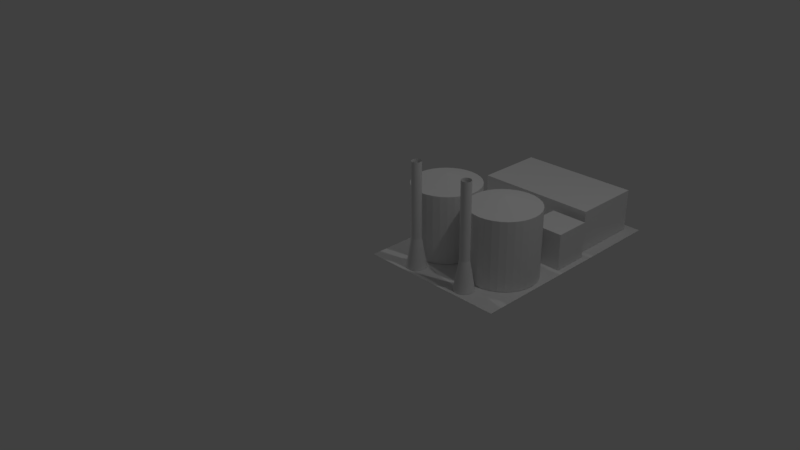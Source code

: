# Source: gas.blend  (saved by Blender 2.77.0; exported with 4.5.12 LTS)
import bpy
from mathutils import Matrix  # noqa: F401  (used for matrix-valued properties, if any)

bpy.ops.wm.read_factory_settings(use_empty=True)
scene = bpy.context.scene
scene.name = 'Scene'

# ---- collections
col_collection_1 = bpy.data.collections.new('Collection 1'); scene.collection.children.link(col_collection_1)

# ---- world
world_world = bpy.data.worlds.new('World'); scene.world = world_world
world_world.color = (0.05088, 0.05088, 0.05088)
world_world.use_sun_shadow = False
world_world.sun_shadow_jitter_overblur = 0.0
world_world.cycles.sampling_method = 'MANUAL'

# ---- cameras
cam_camera = bpy.data.cameras.new('Camera')
cam_camera.clip_end = 100.0
cam_camera.lens = 35.0
cam_camera.sensor_width = 32.0
cam_camera.sensor_height = 18.0
cam_camera.ortho_scale = 7.314
cam_camera.dof.focus_distance = 0.0
cam_camera.dof.aperture_fstop = 128.0

# ---- lights
light_lamp_001 = bpy.data.lights.new('Lamp.001', 'POINT')
light_lamp_001.transmission_factor = 0.0
light_lamp_001.cutoff_distance = 30.0
light_lamp_001.energy = 100.0
light_lamp_001.shadow_buffer_clip_start = 1.001
light_lamp_001.shadow_soft_size = 0.1
light_lamp_001.shadow_maximum_resolution = 0.006
light_lamp_001.use_absolute_resolution = True
light_lamp = bpy.data.lights.new('Lamp', 'POINT')
light_lamp.transmission_factor = 0.0
light_lamp.cutoff_distance = 30.0
light_lamp.energy = 100.0
light_lamp.shadow_buffer_clip_start = 1.001
light_lamp.shadow_soft_size = 0.1
light_lamp.shadow_maximum_resolution = 0.006
light_lamp.use_absolute_resolution = True

# ---- meshes
me_cylinder_005 = bpy.data.meshes.new('Cylinder.005')
me_cylinder_005.from_pydata([(-0.3827, 0.9239, -20.52), (0.0, 1.0, -5.023), (-0.5556, 0.8315, -20.52), (0.1951, 0.9808, -5.023), (-0.7071, 0.7071, -20.52), (0.3827, 0.9239, -5.023), (-0.8315, 0.5556, -20.52), (0.5556, 0.8315, -5.023), (-0.9239, 0.3827, -20.52), (0.7071, 0.7071, -5.023), (-0.9808, 0.1951, -20.52), (0.8315, 0.5556, -5.023), (-1.0, 9.656e-07, -20.52), (0.9239, 0.3827, -5.023), (-0.9808, -0.1951, -20.52), (0.9808, 0.1951, -5.023), (-0.9239, -0.3827, -20.52), (1.0, 7.55e-08, -5.023), (-0.8315, -0.5556, -20.52), (0.9808, -0.1951, -5.023), (-0.7071, -0.7071, -20.52), (0.9239, -0.3827, -5.023), (-0.5556, -0.8315, -20.52), (0.8315, -0.5556, -5.023), (-0.3827, -0.9239, -20.52), (0.7071, -0.7071, -5.023), (-0.1951, -0.9808, -20.52), (0.5556, -0.8315, -5.023), (-3.258e-07, -1.0, -20.52), (0.3827, -0.9239, -5.023), (0.1951, -0.9808, -20.52), (0.1951, -0.9808, -5.023), (0.3827, -0.9239, -20.52), (-3.258e-07, -1.0, -5.023), (0.5556, -0.8315, -20.52), (-0.1951, -0.9808, -5.023), (0.7071, -0.7071, -20.52), (-0.3827, -0.9239, -5.023), (0.8315, -0.5556, -20.52), (-0.5556, -0.8315, -5.023), (0.9239, -0.3827, -20.52), (-0.7071, -0.7071, -5.023), (0.9808, -0.1951, -20.52), (-0.8315, -0.5556, -5.023), (1.0, 7.55e-08, -20.52), (-0.9239, -0.3827, -5.023), (0.9808, 0.1951, -20.52), (-0.9808, -0.1951, -5.023), (0.9239, 0.3827, -20.52), (-1.0, 9.656e-07, -5.023), (-0.9808, 0.1951, -13.03), (-0.9808, 0.1951, -5.023), (0.8315, 0.5556, -20.52), (-0.9239, 0.3827, -5.023), (0.7071, 0.7071, -20.52), (-0.8315, 0.5556, -5.023), (0.5556, 0.8315, -20.52), (-0.7071, 0.7071, -5.023), (0.3827, 0.9239, -20.52), (-0.5556, 0.8315, -5.023), (0.1951, 0.9808, -20.52), (-0.3827, 0.9239, -5.023), (0.0, 1.0, -20.52), (-0.1951, 0.9808, -5.023), (-1.223e-07, 2.03, 1.035), (0.3959, 1.991, 1.035), (0.7767, 1.875, 1.035), (1.128, 1.688, 1.035), (1.435, 1.435, 1.035), (1.688, 1.128, 1.035), (1.875, 0.7767, 1.035), (1.991, 0.3959, 1.035), (2.03, -1.402e-07, 1.035), (1.991, -0.3959, 1.035), (1.875, -0.7767, 1.035), (1.688, -1.128, 1.035), (1.435, -1.435, 1.035), (1.128, -1.688, 1.035), (0.7767, -1.875, 1.035), (0.3959, -1.991, 1.035), (-7.836e-07, -2.03, 1.035), (-0.3959, -1.991, 1.035), (-0.7767, -1.875, 1.035), (-1.128, -1.688, 1.035), (-1.435, -1.435, 1.035), (-1.688, -1.128, 1.035), (-1.875, -0.7767, 1.035), (-1.991, -0.3959, 1.035), (-2.03, 1.666e-06, 1.035), (-1.991, 0.3959, 1.035), (-1.875, 0.7767, 1.035), (-1.688, 1.128, 1.035), (-1.435, 1.435, 1.035), (-1.128, 1.688, 1.035), (-0.7767, 1.875, 1.035), (-0.3959, 1.991, 1.035), (-0.1951, 0.9808, -20.52), (-3.206, -16.96, 5.526)], [(51, 50)], [(55, 57, 4, 6), (19, 21, 40, 42), (63, 1, 62, 96), (1, 3, 60, 62), (45, 47, 14, 16), (27, 29, 32, 34), (9, 11, 52, 54), (53, 55, 6, 8), (35, 37, 24, 26), (17, 19, 42, 44), (61, 63, 96, 0), (43, 45, 16, 18), (25, 27, 34, 36), (7, 9, 54, 56), (51, 53, 8, 10), (33, 35, 26, 28), (15, 17, 44, 46), (59, 61, 0, 2), (41, 43, 18, 20), (23, 25, 36, 38), (5, 7, 56, 58), (49, 51, 10, 12), (31, 33, 28, 30), (13, 15, 46, 48), (57, 59, 2, 4), (39, 41, 20, 22), (21, 23, 38, 40), (3, 5, 58, 60), (47, 49, 12, 14), (29, 31, 30, 32), (11, 9, 68, 69), (11, 13, 48, 52), (37, 39, 22, 24), (65, 64, 95, 94, 93, 92, 91, 90, 89, 88, 87, 86, 85, 84, 83, 82, 81, 80, 79, 78, 77, 76, 75, 74, 73, 72, 71, 70, 69, 68, 67, 66), (29, 27, 77, 78), (47, 45, 86, 87), (3, 1, 64, 65), (1, 63, 95, 64), (21, 19, 73, 74), (39, 37, 82, 83), (57, 55, 91, 92), (13, 11, 69, 70), (31, 29, 78, 79), (49, 47, 87, 88), (5, 3, 65, 66), (23, 21, 74, 75), (41, 39, 83, 84), (59, 57, 92, 93), (15, 13, 70, 71), (33, 31, 79, 80), (51, 49, 88, 89), (7, 5, 66, 67), (25, 23, 75, 76), (43, 41, 84, 85), (61, 59, 93, 94), (17, 15, 71, 72), (35, 33, 80, 81), (53, 51, 89, 90), (9, 7, 67, 68), (27, 25, 76, 77), (45, 43, 85, 86), (63, 61, 94, 95), (19, 17, 72, 73), (37, 35, 81, 82), (55, 53, 90, 91)])
_uv = me_cylinder_005.uv_layers.new(name='UVMap')
_uv.uv.foreach_set('vector', [0.5855, 0.6445, 0.5742, 0.6453, 0.5716, 0.0002203, 0.5828, 0.0002041, 0.2555, 0.6423, 0.2443, 0.6435, 0.2415, 0.0001849, 0.2526, 0.0001633, 0.5401, 0.6466, 0.5287, 0.6467, 0.5271, 0.0002491, 0.5382, 0.0002476, 0.5287, 0.6467, 0.5174, 0.6466, 0.5159, 0.0002467, 0.5271, 0.0002491, 0.1082, 0.6435, 0.09701, 0.6424, 0.09672, 0.0001616, 0.1078, 0.0001824, 0.2104, 0.6459, 0.1991, 0.6463, 0.1969, 0.0002422, 0.2081, 0.000233, 0.4833, 0.6453, 0.472, 0.6445, 0.4714, 0.0002012, 0.4825, 0.0002173, 0.5967, 0.6435, 0.5855, 0.6445, 0.5828, 0.0002041, 0.5939, 0.0001851, 0.1649, 0.6466, 0.1535, 0.6464, 0.1524, 0.0002406, 0.1635, 0.0002468, 0.2667, 0.641, 0.2555, 0.6423, 0.2526, 0.0001633, 0.2637, 0.0001397, 0.5515, 0.6463, 0.5401, 0.6466, 0.5382, 0.0002476, 0.5494, 0.0002422, 0.1195, 0.6445, 0.1082, 0.6435, 0.1078, 0.0001824, 0.119, 0.0002013, 0.2217, 0.6453, 0.2104, 0.6459, 0.2081, 0.000233, 0.2192, 0.0002203, 0.4946, 0.6459, 0.4833, 0.6453, 0.4825, 0.0002173, 0.4937, 0.0002307, 0.6079, 0.6423, 0.5967, 0.6435, 0.5939, 0.0001851, 0.605, 0.0001633, 0.1763, 0.6467, 0.1649, 0.6466, 0.1635, 0.0002468, 0.1746, 0.0002492, 0.4494, 0.6424, 0.4383, 0.6411, 0.438, 0.0001397, 0.4492, 0.0001614, 0.5629, 0.6459, 0.5515, 0.6463, 0.5494, 0.0002422, 0.5605, 0.000233, 0.1308, 0.6453, 0.1195, 0.6445, 0.119, 0.0002013, 0.1301, 0.0002175, 0.233, 0.6445, 0.2217, 0.6453, 0.2192, 0.0002203, 0.2303, 0.000204, 0.506, 0.6464, 0.4946, 0.6459, 0.4937, 0.0002307, 0.5048, 0.0002405, 0.6191, 0.641, 0.6079, 0.6423, 0.605, 0.0001633, 0.6161, 0.0001397, 0.1877, 0.6466, 0.1763, 0.6467, 0.1746, 0.0002492, 0.1858, 0.0002476, 0.4607, 0.6435, 0.4494, 0.6424, 0.4492, 0.0001614, 0.4603, 0.0001823, 0.5742, 0.6453, 0.5629, 0.6459, 0.5605, 0.000233, 0.5716, 0.0002203, 0.1422, 0.6459, 0.1308, 0.6453, 0.1301, 0.0002175, 0.1412, 0.0002308, 0.2443, 0.6435, 0.233, 0.6445, 0.2303, 0.000204, 0.2415, 0.0001849, 0.5174, 0.6466, 0.506, 0.6464, 0.5048, 0.0002405, 0.5159, 0.0002467, 0.09701, 0.6424, 0.08583, 0.6411, 0.08553, 0.0001397, 0.09672, 0.0001616, 0.1991, 0.6463, 0.1877, 0.6466, 0.1858, 0.0002476, 0.1969, 0.0002422, 0.472, 0.6445, 0.4833, 0.6453, 0.44, 0.9943, 0.418, 0.9913, 0.472, 0.6445, 0.4607, 0.6435, 0.4603, 0.0001823, 0.4714, 0.0002012, 0.1535, 0.6464, 0.1422, 0.6459, 0.1412, 0.0002308, 0.1524, 0.0002406, 0.7602, 0.1981, 0.7431, 0.1866, 0.7284, 0.172, 0.717, 0.1548, 0.709, 0.1357, 0.705, 0.1154, 0.705, 0.09474, 0.709, 0.07446, 0.717, 0.05537, 0.7284, 0.03818, 0.7431, 0.02357, 0.7602, 0.01208, 0.7793, 0.004172, 0.7996, 0.0001397, 0.8203, 0.0001397, 0.8406, 0.004172, 0.8597, 0.01208, 0.8768, 0.02357, 0.8915, 0.03818, 0.9029, 0.05537, 0.9108, 0.07446, 0.9149, 0.09474, 0.9149, 0.1154, 0.9108, 0.1357, 0.9029, 0.1548, 0.8915, 0.172, 0.8768, 0.1866, 0.8597, 0.1981, 0.8406, 0.206, 0.8203, 0.21, 0.7996, 0.21, 0.7793, 0.206, 0.1991, 0.6463, 0.2104, 0.6459, 0.2424, 0.9969, 0.2202, 0.9986, 0.09701, 0.6424, 0.1082, 0.6435, 0.04368, 0.9875, 0.02186, 0.9831, 0.5174, 0.6466, 0.5287, 0.6467, 0.5284, 0.9999, 0.5063, 0.9995, 0.5287, 0.6467, 0.5401, 0.6466, 0.5505, 0.9996, 0.5284, 0.9999, 0.2443, 0.6435, 0.2555, 0.6423, 0.3304, 0.9834, 0.3085, 0.9879, 0.1422, 0.6459, 0.1535, 0.6464, 0.1317, 0.9984, 0.1096, 0.9967, 0.5742, 0.6453, 0.5855, 0.6445, 0.6389, 0.9916, 0.6169, 0.9946, 0.4607, 0.6435, 0.472, 0.6445, 0.418, 0.9913, 0.3961, 0.9875, 0.1877, 0.6466, 0.1991, 0.6463, 0.2202, 0.9986, 0.1981, 0.9996, 0.08583, 0.6411, 0.09701, 0.6424, 0.02186, 0.9831, 0.0001397, 0.9779, 0.506, 0.6464, 0.5174, 0.6466, 0.5063, 0.9995, 0.4841, 0.9984, 0.233, 0.6445, 0.2443, 0.6435, 0.3085, 0.9879, 0.2865, 0.9916, 0.1308, 0.6453, 0.1422, 0.6459, 0.1096, 0.9967, 0.08757, 0.9943, 0.5629, 0.6459, 0.5742, 0.6453, 0.6169, 0.9946, 0.5948, 0.9969, 0.4494, 0.6424, 0.4607, 0.6435, 0.3961, 0.9875, 0.3743, 0.9831, 0.1763, 0.6467, 0.1877, 0.6466, 0.1981, 0.9996, 0.176, 0.9999, 0.6079, 0.6423, 0.6191, 0.641, 0.7047, 0.9783, 0.6828, 0.9834, 0.4946, 0.6459, 0.506, 0.6464, 0.4841, 0.9984, 0.4621, 0.9967, 0.2217, 0.6453, 0.233, 0.6445, 0.2865, 0.9916, 0.2645, 0.9946, 0.1195, 0.6445, 0.1308, 0.6453, 0.08757, 0.9943, 0.06559, 0.9913, 0.5515, 0.6463, 0.5629, 0.6459, 0.5948, 0.9969, 0.5727, 0.9986, 0.4383, 0.6411, 0.4494, 0.6424, 0.3743, 0.9831, 0.3526, 0.9779, 0.1649, 0.6466, 0.1763, 0.6467, 0.176, 0.9999, 0.1538, 0.9995, 0.5967, 0.6435, 0.6079, 0.6423, 0.6828, 0.9834, 0.6609, 0.9879, 0.4833, 0.6453, 0.4946, 0.6459, 0.4621, 0.9967, 0.44, 0.9943, 0.2104, 0.6459, 0.2217, 0.6453, 0.2645, 0.9946, 0.2424, 0.9969, 0.1082, 0.6435, 0.1195, 0.6445, 0.06559, 0.9913, 0.04368, 0.9875, 0.5401, 0.6466, 0.5515, 0.6463, 0.5727, 0.9986, 0.5505, 0.9996, 0.2555, 0.6423, 0.2667, 0.641, 0.3523, 0.9783, 0.3304, 0.9834, 0.1535, 0.6464, 0.1649, 0.6466, 0.1538, 0.9995, 0.1317, 0.9984, 0.5855, 0.6445, 0.5967, 0.6435, 0.6609, 0.9879, 0.6389, 0.9916])
me_cylinder_005.use_remesh_preserve_volume = False
me_cylinder_005.use_remesh_preserve_attributes = False
me_cylinder_005.use_mirror_vertex_groups = False
me_cylinder_005.update()
me_cylinder_004 = bpy.data.meshes.new('Cylinder.004')
me_cylinder_004.from_pydata([(0.0, 1.0, -1.0), (0.0, 1.0, 1.0), (0.1951, 0.9808, -1.0), (0.1951, 0.9808, 1.0), (0.3827, 0.9239, -1.0), (0.3827, 0.9239, 1.0), (0.5556, 0.8315, -1.0), (0.5556, 0.8315, 1.0), (0.7071, 0.7071, -1.0), (0.7071, 0.7071, 1.0), (0.8315, 0.5556, -1.0), (0.8315, 0.5556, 1.0), (0.9239, 0.3827, -1.0), (0.9239, 0.3827, 1.0), (0.9808, 0.1951, -1.0), (0.9808, 0.1951, 1.0), (1.0, 7.55e-08, -1.0), (1.0, 7.55e-08, 1.0), (0.9808, -0.1951, -1.0), (0.9808, -0.1951, 1.0), (0.9239, -0.3827, -1.0), (0.9239, -0.3827, 1.0), (0.8315, -0.5556, -1.0), (0.8315, -0.5556, 1.0), (0.7071, -0.7071, -1.0), (0.7071, -0.7071, 1.0), (0.5556, -0.8315, -1.0), (0.5556, -0.8315, 1.0), (0.3827, -0.9239, -1.0), (0.3827, -0.9239, 1.0), (0.1951, -0.9808, -1.0), (0.1951, -0.9808, 1.0), (-3.258e-07, -1.0, -1.0), (-3.258e-07, -1.0, 1.0), (-0.1951, -0.9808, -1.0), (-0.1951, -0.9808, 1.0), (-0.3827, -0.9239, -1.0), (-0.3827, -0.9239, 1.0), (-0.5556, -0.8315, -1.0), (-0.5556, -0.8315, 1.0), (-0.7071, -0.7071, -1.0), (-0.7071, -0.7071, 1.0), (-0.8315, -0.5556, -1.0), (-0.8315, -0.5556, 1.0), (-0.9239, -0.3827, -1.0), (-0.9239, -0.3827, 1.0), (-0.9808, -0.1951, -1.0), (-0.9808, -0.1951, 1.0), (-1.0, 9.656e-07, -1.0), (-1.0, 9.656e-07, 1.0), (-0.9808, 0.1951, -1.0), (-0.9808, 0.1951, 1.0), (-0.9239, 0.3827, -1.0), (-0.9239, 0.3827, 1.0), (-0.8315, 0.5556, -1.0), (-0.8315, 0.5556, 1.0), (-0.7071, 0.7071, -1.0), (-0.7071, 0.7071, 1.0), (-0.5556, 0.8315, -1.0), (-0.5556, 0.8315, 1.0), (-0.3827, 0.9239, -1.0), (-0.3827, 0.9239, 1.0), (-0.1951, 0.9808, -1.0), (-0.1951, 0.9808, 1.0), (1.187e-07, 2.85e-07, 1.269)], [], [(0, 1, 3, 2), (2, 3, 5, 4), (4, 5, 7, 6), (6, 7, 9, 8), (8, 9, 11, 10), (10, 11, 13, 12), (12, 13, 15, 14), (14, 15, 17, 16), (16, 17, 19, 18), (18, 19, 21, 20), (20, 21, 23, 22), (22, 23, 25, 24), (24, 25, 27, 26), (26, 27, 29, 28), (28, 29, 31, 30), (30, 31, 33, 32), (32, 33, 35, 34), (34, 35, 37, 36), (36, 37, 39, 38), (38, 39, 41, 40), (40, 41, 43, 42), (42, 43, 45, 44), (44, 45, 47, 46), (46, 47, 49, 48), (48, 49, 51, 50), (50, 51, 53, 52), (52, 53, 55, 54), (54, 55, 57, 56), (56, 57, 59, 58), (58, 59, 61, 60), (1, 63, 64), (60, 61, 63, 62), (62, 63, 1, 0), (21, 19, 64), (39, 37, 64), (57, 55, 64), (13, 11, 64), (31, 29, 64), (49, 47, 64), (5, 3, 64), (23, 21, 64), (41, 39, 64), (59, 57, 64), (15, 13, 64), (33, 31, 64), (51, 49, 64), (7, 5, 64), (25, 23, 64), (43, 41, 64), (61, 59, 64), (17, 15, 64), (35, 33, 64), (53, 51, 64), (9, 7, 64), (27, 25, 64), (45, 43, 64), (63, 61, 64), (19, 17, 64), (37, 35, 64), (55, 53, 64), (11, 9, 64), (29, 27, 64), (47, 45, 64), (3, 1, 64)])
_uv = me_cylinder_004.uv_layers.new(name='UVMap')
_uv.uv.foreach_set('vector', [0.6074, 0.3878, 0.6074, 0.775, 0.5694, 0.775, 0.5694, 0.3878, 0.5694, 0.3878, 0.5694, 0.775, 0.5315, 0.775, 0.5315, 0.3878, 0.5315, 0.3878, 0.5315, 0.775, 0.4935, 0.775, 0.4935, 0.3878, 0.4935, 0.3878, 0.4935, 0.775, 0.4556, 0.775, 0.4556, 0.3878, 0.4556, 0.3878, 0.4556, 0.775, 0.4176, 0.775, 0.4176, 0.3878, 0.4176, 0.3878, 0.4176, 0.775, 0.3797, 0.775, 0.3797, 0.3878, 0.3797, 0.3878, 0.3797, 0.775, 0.3417, 0.775, 0.3417, 0.3878, 0.3417, 0.3878, 0.3417, 0.775, 0.3038, 0.775, 0.3038, 0.3878, 0.3038, 0.3878, 0.3038, 0.775, 0.2658, 0.775, 0.2658, 0.3878, 0.2658, 0.3878, 0.2658, 0.775, 0.2279, 0.775, 0.2279, 0.3878, 0.2279, 0.3878, 0.2279, 0.775, 0.1899, 0.775, 0.1899, 0.3878, 0.1899, 0.3878, 0.1899, 0.775, 0.152, 0.775, 0.152, 0.3878, 0.152, 0.3878, 0.152, 0.775, 0.114, 0.775, 0.114, 0.3878, 0.114, 0.3878, 0.114, 0.775, 0.07604, 0.775, 0.07604, 0.3878, 0.07604, 0.3878, 0.07604, 0.775, 0.03809, 0.775, 0.03809, 0.3878, 0.03809, 0.3878, 0.03809, 0.775, 0.0001362, 0.775, 0.0001362, 0.3878, 0.6075, 0.0003459, 0.6074, 0.3876, 0.5694, 0.3875, 0.5696, 0.0003327, 0.5696, 0.0003327, 0.5694, 0.3875, 0.5315, 0.3875, 0.5316, 0.0003195, 0.5316, 0.0003195, 0.5315, 0.3875, 0.4935, 0.3875, 0.4937, 0.0003063, 0.4937, 0.0003063, 0.4935, 0.3875, 0.4556, 0.3875, 0.4557, 0.0002931, 0.4557, 0.0002931, 0.4556, 0.3875, 0.4176, 0.3875, 0.4178, 0.00028, 0.4178, 0.00028, 0.4176, 0.3875, 0.3797, 0.3875, 0.3798, 0.0002668, 0.3798, 0.0002668, 0.3797, 0.3875, 0.3417, 0.3875, 0.3419, 0.0002537, 0.3419, 0.0002537, 0.3417, 0.3875, 0.3038, 0.3875, 0.3039, 0.0002406, 0.3039, 0.0002406, 0.3038, 0.3875, 0.2658, 0.3874, 0.2659, 0.0002275, 0.2659, 0.0002275, 0.2658, 0.3874, 0.2279, 0.3874, 0.228, 0.0002144, 0.228, 0.0002144, 0.2279, 0.3874, 0.1899, 0.3874, 0.19, 0.0002014, 0.19, 0.0002014, 0.1899, 0.3874, 0.152, 0.3874, 0.1521, 0.0001883, 0.1521, 0.0001883, 0.152, 0.3874, 0.114, 0.3874, 0.1141, 0.0001753, 0.1141, 0.0001753, 0.114, 0.3874, 0.07604, 0.3874, 0.07618, 0.0001622, 0.7109, 0.7577, 0.6788, 0.7362, 0.8038, 0.5839, 0.07618, 0.0001622, 0.07604, 0.3874, 0.03809, 0.3874, 0.03822, 0.0001492, 0.03822, 0.0001492, 0.03809, 0.3874, 0.0001362, 0.3873, 0.0002689, 0.0001362, 0.9999, 0.6032, 0.9923, 0.6411, 0.8038, 0.5839, 0.7845, 0.3878, 0.8231, 0.3878, 0.8038, 0.5839, 0.6152, 0.6411, 0.6077, 0.6032, 0.8038, 0.5839, 0.9288, 0.7362, 0.8967, 0.7577, 0.8038, 0.5839, 0.9288, 0.4316, 0.9561, 0.4589, 0.8038, 0.5839, 0.63, 0.491, 0.6514, 0.4589, 0.8038, 0.5839, 0.7845, 0.78, 0.7466, 0.7725, 0.8038, 0.5839, 0.9999, 0.5646, 0.9999, 0.6032, 0.8038, 0.5839, 0.7466, 0.3954, 0.7845, 0.3878, 0.8038, 0.5839, 0.63, 0.6768, 0.6152, 0.6411, 0.8038, 0.5839, 0.9561, 0.7089, 0.9288, 0.7362, 0.8038, 0.5839, 0.8967, 0.4101, 0.9288, 0.4316, 0.8038, 0.5839, 0.6152, 0.5267, 0.63, 0.491, 0.8038, 0.5839, 0.8231, 0.78, 0.7845, 0.78, 0.8038, 0.5839, 0.9923, 0.5267, 0.9999, 0.5646, 0.8038, 0.5839, 0.7109, 0.4101, 0.7466, 0.3954, 0.8038, 0.5839, 0.6514, 0.7089, 0.63, 0.6768, 0.8038, 0.5839, 0.9775, 0.6768, 0.9561, 0.7089, 0.8038, 0.5839, 0.861, 0.3954, 0.8967, 0.4101, 0.8038, 0.5839, 0.6077, 0.5646, 0.6152, 0.5267, 0.8038, 0.5839, 0.861, 0.7725, 0.8231, 0.78, 0.8038, 0.5839, 0.9775, 0.491, 0.9923, 0.5267, 0.8038, 0.5839, 0.6788, 0.4316, 0.7109, 0.4101, 0.8038, 0.5839, 0.6788, 0.7362, 0.6514, 0.7089, 0.8038, 0.5839, 0.9923, 0.6411, 0.9775, 0.6768, 0.8038, 0.5839, 0.8231, 0.3878, 0.861, 0.3954, 0.8038, 0.5839, 0.6077, 0.6032, 0.6077, 0.5646, 0.8038, 0.5839, 0.8967, 0.7577, 0.861, 0.7725, 0.8038, 0.5839, 0.9561, 0.4589, 0.9775, 0.491, 0.8038, 0.5839, 0.6514, 0.4589, 0.6788, 0.4316, 0.8038, 0.5839, 0.7466, 0.7725, 0.7109, 0.7577, 0.8038, 0.5839])
me_cylinder_004.use_remesh_preserve_volume = False
me_cylinder_004.use_remesh_preserve_attributes = False
me_cylinder_004.use_mirror_vertex_groups = False
me_cylinder_004.update()
me_cube_003 = bpy.data.meshes.new('Cube.003')
me_cube_003.from_pydata([(-1.0, -1.0, -1.0), (-1.0, -1.0, 1.0), (-1.0, 1.0, -1.0), (-1.0, 1.0, 1.0), (1.0, -1.0, -1.0), (1.0, -1.0, 1.0), (1.0, 1.0, -1.0), (1.0, 1.0, 1.0)], [], [(1, 3, 2, 0), (3, 7, 6, 2), (7, 5, 4, 6), (5, 1, 0, 4), (0, 2, 6, 4), (5, 7, 3, 1)])
me_cube_003.use_remesh_preserve_volume = False
me_cube_003.use_remesh_preserve_attributes = False
me_cube_003.use_mirror_vertex_groups = False
me_cube_003.update()
me_cylinder_003 = bpy.data.meshes.new('Cylinder.003')
me_cylinder_003.from_pydata([(0.0, 1.0, -1.0), (0.0, 1.0, 1.0), (0.1951, 0.9808, -1.0), (0.1951, 0.9808, 1.0), (0.3827, 0.9239, -1.0), (0.3827, 0.9239, 1.0), (0.5556, 0.8315, -1.0), (0.5556, 0.8315, 1.0), (0.7071, 0.7071, -1.0), (0.7071, 0.7071, 1.0), (0.8315, 0.5556, -1.0), (0.8315, 0.5556, 1.0), (0.9239, 0.3827, -1.0), (0.9239, 0.3827, 1.0), (0.9808, 0.1951, -1.0), (0.9808, 0.1951, 1.0), (1.0, 7.55e-08, -1.0), (1.0, 7.55e-08, 1.0), (0.9808, -0.1951, -1.0), (0.9808, -0.1951, 1.0), (0.9239, -0.3827, -1.0), (0.9239, -0.3827, 1.0), (0.8315, -0.5556, -1.0), (0.8315, -0.5556, 1.0), (0.7071, -0.7071, -1.0), (0.7071, -0.7071, 1.0), (0.5556, -0.8315, -1.0), (0.5556, -0.8315, 1.0), (0.3827, -0.9239, -1.0), (0.3827, -0.9239, 1.0), (0.1951, -0.9808, -1.0), (0.1951, -0.9808, 1.0), (-3.258e-07, -1.0, -1.0), (-3.258e-07, -1.0, 1.0), (-0.1951, -0.9808, -1.0), (-0.1951, -0.9808, 1.0), (-0.3827, -0.9239, -1.0), (-0.3827, -0.9239, 1.0), (-0.5556, -0.8315, -1.0), (-0.5556, -0.8315, 1.0), (-0.7071, -0.7071, -1.0), (-0.7071, -0.7071, 1.0), (-0.8315, -0.5556, -1.0), (-0.8315, -0.5556, 1.0), (-0.9239, -0.3827, -1.0), (-0.9239, -0.3827, 1.0), (-0.9808, -0.1951, -1.0), (-0.9808, -0.1951, 1.0), (-1.0, 9.656e-07, -1.0), (-1.0, 9.656e-07, 1.0), (-0.9808, 0.1951, -1.0), (-0.9808, 0.1951, 1.0), (-0.9239, 0.3827, -1.0), (-0.9239, 0.3827, 1.0), (-0.8315, 0.5556, -1.0), (-0.8315, 0.5556, 1.0), (-0.7071, 0.7071, -1.0), (-0.7071, 0.7071, 1.0), (-0.5556, 0.8315, -1.0), (-0.5556, 0.8315, 1.0), (-0.3827, 0.9239, -1.0), (-0.3827, 0.9239, 1.0), (-0.1951, 0.9808, -1.0), (-0.1951, 0.9808, 1.0), (1.187e-07, 2.85e-07, 1.269)], [], [(0, 1, 3, 2), (2, 3, 5, 4), (4, 5, 7, 6), (6, 7, 9, 8), (8, 9, 11, 10), (10, 11, 13, 12), (12, 13, 15, 14), (14, 15, 17, 16), (16, 17, 19, 18), (18, 19, 21, 20), (20, 21, 23, 22), (22, 23, 25, 24), (24, 25, 27, 26), (26, 27, 29, 28), (28, 29, 31, 30), (30, 31, 33, 32), (32, 33, 35, 34), (34, 35, 37, 36), (36, 37, 39, 38), (38, 39, 41, 40), (40, 41, 43, 42), (42, 43, 45, 44), (44, 45, 47, 46), (46, 47, 49, 48), (48, 49, 51, 50), (50, 51, 53, 52), (52, 53, 55, 54), (54, 55, 57, 56), (56, 57, 59, 58), (58, 59, 61, 60), (1, 63, 64), (60, 61, 63, 62), (62, 63, 1, 0), (21, 19, 64), (39, 37, 64), (57, 55, 64), (13, 11, 64), (31, 29, 64), (49, 47, 64), (5, 3, 64), (23, 21, 64), (41, 39, 64), (59, 57, 64), (15, 13, 64), (33, 31, 64), (51, 49, 64), (7, 5, 64), (25, 23, 64), (43, 41, 64), (61, 59, 64), (17, 15, 64), (35, 33, 64), (53, 51, 64), (9, 7, 64), (27, 25, 64), (45, 43, 64), (63, 61, 64), (19, 17, 64), (37, 35, 64), (55, 53, 64), (11, 9, 64), (29, 27, 64), (47, 45, 64), (3, 1, 64)])
_uv = me_cylinder_003.uv_layers.new(name='UVMap')
_uv.uv.foreach_set('vector', [0.6074, 0.3878, 0.6074, 0.775, 0.5694, 0.775, 0.5694, 0.3878, 0.5694, 0.3878, 0.5694, 0.775, 0.5315, 0.775, 0.5315, 0.3878, 0.5315, 0.3878, 0.5315, 0.775, 0.4935, 0.775, 0.4935, 0.3878, 0.4935, 0.3878, 0.4935, 0.775, 0.4556, 0.775, 0.4556, 0.3878, 0.4556, 0.3878, 0.4556, 0.775, 0.4176, 0.775, 0.4176, 0.3878, 0.4176, 0.3878, 0.4176, 0.775, 0.3797, 0.775, 0.3797, 0.3878, 0.3797, 0.3878, 0.3797, 0.775, 0.3417, 0.775, 0.3417, 0.3878, 0.3417, 0.3878, 0.3417, 0.775, 0.3038, 0.775, 0.3038, 0.3878, 0.3038, 0.3878, 0.3038, 0.775, 0.2658, 0.775, 0.2658, 0.3878, 0.2658, 0.3878, 0.2658, 0.775, 0.2279, 0.775, 0.2279, 0.3878, 0.2279, 0.3878, 0.2279, 0.775, 0.1899, 0.775, 0.1899, 0.3878, 0.1899, 0.3878, 0.1899, 0.775, 0.152, 0.775, 0.152, 0.3878, 0.152, 0.3878, 0.152, 0.775, 0.114, 0.775, 0.114, 0.3878, 0.114, 0.3878, 0.114, 0.775, 0.07604, 0.775, 0.07604, 0.3878, 0.07604, 0.3878, 0.07604, 0.775, 0.03809, 0.775, 0.03809, 0.3878, 0.03809, 0.3878, 0.03809, 0.775, 0.0001362, 0.775, 0.0001362, 0.3878, 0.6075, 0.0003459, 0.6074, 0.3876, 0.5694, 0.3875, 0.5696, 0.0003327, 0.5696, 0.0003327, 0.5694, 0.3875, 0.5315, 0.3875, 0.5316, 0.0003195, 0.5316, 0.0003195, 0.5315, 0.3875, 0.4935, 0.3875, 0.4937, 0.0003063, 0.4937, 0.0003063, 0.4935, 0.3875, 0.4556, 0.3875, 0.4557, 0.0002931, 0.4557, 0.0002931, 0.4556, 0.3875, 0.4176, 0.3875, 0.4178, 0.00028, 0.4178, 0.00028, 0.4176, 0.3875, 0.3797, 0.3875, 0.3798, 0.0002668, 0.3798, 0.0002668, 0.3797, 0.3875, 0.3417, 0.3875, 0.3419, 0.0002537, 0.3419, 0.0002537, 0.3417, 0.3875, 0.3038, 0.3875, 0.3039, 0.0002406, 0.3039, 0.0002406, 0.3038, 0.3875, 0.2658, 0.3874, 0.2659, 0.0002275, 0.2659, 0.0002275, 0.2658, 0.3874, 0.2279, 0.3874, 0.228, 0.0002144, 0.228, 0.0002144, 0.2279, 0.3874, 0.1899, 0.3874, 0.19, 0.0002014, 0.19, 0.0002014, 0.1899, 0.3874, 0.152, 0.3874, 0.1521, 0.0001883, 0.1521, 0.0001883, 0.152, 0.3874, 0.114, 0.3874, 0.1141, 0.0001753, 0.1141, 0.0001753, 0.114, 0.3874, 0.07604, 0.3874, 0.07618, 0.0001622, 0.7109, 0.7577, 0.6788, 0.7362, 0.8038, 0.5839, 0.07618, 0.0001622, 0.07604, 0.3874, 0.03809, 0.3874, 0.03822, 0.0001492, 0.03822, 0.0001492, 0.03809, 0.3874, 0.0001362, 0.3873, 0.0002689, 0.0001362, 0.9999, 0.6032, 0.9923, 0.6411, 0.8038, 0.5839, 0.7845, 0.3878, 0.8231, 0.3878, 0.8038, 0.5839, 0.6152, 0.6411, 0.6077, 0.6032, 0.8038, 0.5839, 0.9288, 0.7362, 0.8967, 0.7577, 0.8038, 0.5839, 0.9288, 0.4316, 0.9561, 0.4589, 0.8038, 0.5839, 0.63, 0.491, 0.6514, 0.4589, 0.8038, 0.5839, 0.7845, 0.78, 0.7466, 0.7725, 0.8038, 0.5839, 0.9999, 0.5646, 0.9999, 0.6032, 0.8038, 0.5839, 0.7466, 0.3954, 0.7845, 0.3878, 0.8038, 0.5839, 0.63, 0.6768, 0.6152, 0.6411, 0.8038, 0.5839, 0.9561, 0.7089, 0.9288, 0.7362, 0.8038, 0.5839, 0.8967, 0.4101, 0.9288, 0.4316, 0.8038, 0.5839, 0.6152, 0.5267, 0.63, 0.491, 0.8038, 0.5839, 0.8231, 0.78, 0.7845, 0.78, 0.8038, 0.5839, 0.9923, 0.5267, 0.9999, 0.5646, 0.8038, 0.5839, 0.7109, 0.4101, 0.7466, 0.3954, 0.8038, 0.5839, 0.6514, 0.7089, 0.63, 0.6768, 0.8038, 0.5839, 0.9775, 0.6768, 0.9561, 0.7089, 0.8038, 0.5839, 0.861, 0.3954, 0.8967, 0.4101, 0.8038, 0.5839, 0.6077, 0.5646, 0.6152, 0.5267, 0.8038, 0.5839, 0.861, 0.7725, 0.8231, 0.78, 0.8038, 0.5839, 0.9775, 0.491, 0.9923, 0.5267, 0.8038, 0.5839, 0.6788, 0.4316, 0.7109, 0.4101, 0.8038, 0.5839, 0.6788, 0.7362, 0.6514, 0.7089, 0.8038, 0.5839, 0.9923, 0.6411, 0.9775, 0.6768, 0.8038, 0.5839, 0.8231, 0.3878, 0.861, 0.3954, 0.8038, 0.5839, 0.6077, 0.6032, 0.6077, 0.5646, 0.8038, 0.5839, 0.8967, 0.7577, 0.861, 0.7725, 0.8038, 0.5839, 0.9561, 0.4589, 0.9775, 0.491, 0.8038, 0.5839, 0.6514, 0.4589, 0.6788, 0.4316, 0.8038, 0.5839, 0.7466, 0.7725, 0.7109, 0.7577, 0.8038, 0.5839])
me_cylinder_003.use_remesh_preserve_volume = False
me_cylinder_003.use_remesh_preserve_attributes = False
me_cylinder_003.use_mirror_vertex_groups = False
me_cylinder_003.update()
me_cube_001 = bpy.data.meshes.new('Cube.001')
me_cube_001.from_pydata([(-0.6394, 0.4479, -1.0), (-0.6394, 0.4479, -0.4304), (-0.6394, 1.39, -1.0), (-0.6394, 1.39, -0.4304), (1.0, 0.4479, -1.0), (1.0, 0.4479, -0.4304), (1.0, 1.39, -1.0), (1.0, 1.39, -0.4304)], [], [(1, 3, 2, 0), (3, 7, 6, 2), (7, 5, 4, 6), (5, 1, 0, 4), (0, 2, 6, 4), (5, 7, 3, 1)])
me_cube_001.use_remesh_preserve_volume = False
me_cube_001.use_remesh_preserve_attributes = False
me_cube_001.use_mirror_vertex_groups = False
me_cube_001.update()
me_cylinder_001 = bpy.data.meshes.new('Cylinder.001')
me_cylinder_001.from_pydata([(-0.3827, 0.9239, -20.52), (0.0, 1.0, -5.023), (-0.5556, 0.8315, -20.52), (0.1951, 0.9808, -5.023), (-0.7071, 0.7071, -20.52), (0.3827, 0.9239, -5.023), (-0.8315, 0.5556, -20.52), (0.5556, 0.8315, -5.023), (-0.9239, 0.3827, -20.52), (0.7071, 0.7071, -5.023), (-0.9808, 0.1951, -20.52), (0.8315, 0.5556, -5.023), (-1.0, 9.656e-07, -20.52), (0.9239, 0.3827, -5.023), (-0.9808, -0.1951, -20.52), (0.9808, 0.1951, -5.023), (-0.9239, -0.3827, -20.52), (1.0, 7.55e-08, -5.023), (-0.8315, -0.5556, -20.52), (0.9808, -0.1951, -5.023), (-0.7071, -0.7071, -20.52), (0.9239, -0.3827, -5.023), (-0.5556, -0.8315, -20.52), (0.8315, -0.5556, -5.023), (-0.3827, -0.9239, -20.52), (0.7071, -0.7071, -5.023), (-0.1951, -0.9808, -20.52), (0.5556, -0.8315, -5.023), (-3.258e-07, -1.0, -20.52), (0.3827, -0.9239, -5.023), (0.1951, -0.9808, -20.52), (0.1951, -0.9808, -5.023), (0.3827, -0.9239, -20.52), (-3.258e-07, -1.0, -5.023), (0.5556, -0.8315, -20.52), (-0.1951, -0.9808, -5.023), (0.7071, -0.7071, -20.52), (-0.3827, -0.9239, -5.023), (0.8315, -0.5556, -20.52), (-0.5556, -0.8315, -5.023), (0.9239, -0.3827, -20.52), (-0.7071, -0.7071, -5.023), (0.9808, -0.1951, -20.52), (-0.8315, -0.5556, -5.023), (1.0, 7.55e-08, -20.52), (-0.9239, -0.3827, -5.023), (0.9808, 0.1951, -20.52), (-0.9808, -0.1951, -5.023), (0.9239, 0.3827, -20.52), (-1.0, 9.656e-07, -5.023), (-0.9808, 0.1951, -13.03), (-0.9808, 0.1951, -5.023), (0.8315, 0.5556, -20.52), (-0.9239, 0.3827, -5.023), (0.7071, 0.7071, -20.52), (-0.8315, 0.5556, -5.023), (0.5556, 0.8315, -20.52), (-0.7071, 0.7071, -5.023), (0.3827, 0.9239, -20.52), (-0.5556, 0.8315, -5.023), (0.1951, 0.9808, -20.52), (-0.3827, 0.9239, -5.023), (0.0, 1.0, -20.52), (-0.1951, 0.9808, -5.023), (-1.223e-07, 2.03, 1.035), (0.3959, 1.991, 1.035), (0.7767, 1.875, 1.035), (1.128, 1.688, 1.035), (1.435, 1.435, 1.035), (1.688, 1.128, 1.035), (1.875, 0.7767, 1.035), (1.991, 0.3959, 1.035), (2.03, -1.402e-07, 1.035), (1.991, -0.3959, 1.035), (1.875, -0.7767, 1.035), (1.688, -1.128, 1.035), (1.435, -1.435, 1.035), (1.128, -1.688, 1.035), (0.7767, -1.875, 1.035), (0.3959, -1.991, 1.035), (-7.836e-07, -2.03, 1.035), (-0.3959, -1.991, 1.035), (-0.7767, -1.875, 1.035), (-1.128, -1.688, 1.035), (-1.435, -1.435, 1.035), (-1.688, -1.128, 1.035), (-1.875, -0.7767, 1.035), (-1.991, -0.3959, 1.035), (-2.03, 1.666e-06, 1.035), (-1.991, 0.3959, 1.035), (-1.875, 0.7767, 1.035), (-1.688, 1.128, 1.035), (-1.435, 1.435, 1.035), (-1.128, 1.688, 1.035), (-0.7767, 1.875, 1.035), (-0.3959, 1.991, 1.035), (-0.1951, 0.9808, -20.52), (-3.206, -16.96, 5.526)], [(51, 50)], [(55, 57, 4, 6), (19, 21, 40, 42), (63, 1, 62, 96), (1, 3, 60, 62), (45, 47, 14, 16), (27, 29, 32, 34), (9, 11, 52, 54), (53, 55, 6, 8), (35, 37, 24, 26), (17, 19, 42, 44), (61, 63, 96, 0), (43, 45, 16, 18), (25, 27, 34, 36), (7, 9, 54, 56), (51, 53, 8, 10), (33, 35, 26, 28), (15, 17, 44, 46), (59, 61, 0, 2), (41, 43, 18, 20), (23, 25, 36, 38), (5, 7, 56, 58), (49, 51, 10, 12), (31, 33, 28, 30), (13, 15, 46, 48), (57, 59, 2, 4), (39, 41, 20, 22), (21, 23, 38, 40), (3, 5, 58, 60), (47, 49, 12, 14), (29, 31, 30, 32), (11, 9, 68, 69), (11, 13, 48, 52), (37, 39, 22, 24), (65, 64, 95, 94, 93, 92, 91, 90, 89, 88, 87, 86, 85, 84, 83, 82, 81, 80, 79, 78, 77, 76, 75, 74, 73, 72, 71, 70, 69, 68, 67, 66), (29, 27, 77, 78), (47, 45, 86, 87), (3, 1, 64, 65), (1, 63, 95, 64), (21, 19, 73, 74), (39, 37, 82, 83), (57, 55, 91, 92), (13, 11, 69, 70), (31, 29, 78, 79), (49, 47, 87, 88), (5, 3, 65, 66), (23, 21, 74, 75), (41, 39, 83, 84), (59, 57, 92, 93), (15, 13, 70, 71), (33, 31, 79, 80), (51, 49, 88, 89), (7, 5, 66, 67), (25, 23, 75, 76), (43, 41, 84, 85), (61, 59, 93, 94), (17, 15, 71, 72), (35, 33, 80, 81), (53, 51, 89, 90), (9, 7, 67, 68), (27, 25, 76, 77), (45, 43, 85, 86), (63, 61, 94, 95), (19, 17, 72, 73), (37, 35, 81, 82), (55, 53, 90, 91)])
_uv = me_cylinder_001.uv_layers.new(name='UVMap')
_uv.uv.foreach_set('vector', [0.5855, 0.6445, 0.5742, 0.6453, 0.5716, 0.0002203, 0.5828, 0.0002041, 0.2555, 0.6423, 0.2443, 0.6435, 0.2415, 0.0001849, 0.2526, 0.0001633, 0.5401, 0.6466, 0.5287, 0.6467, 0.5271, 0.0002491, 0.5382, 0.0002476, 0.5287, 0.6467, 0.5174, 0.6466, 0.5159, 0.0002467, 0.5271, 0.0002491, 0.1082, 0.6435, 0.09701, 0.6424, 0.09672, 0.0001616, 0.1078, 0.0001824, 0.2104, 0.6459, 0.1991, 0.6463, 0.1969, 0.0002422, 0.2081, 0.000233, 0.4833, 0.6453, 0.472, 0.6445, 0.4714, 0.0002012, 0.4825, 0.0002173, 0.5967, 0.6435, 0.5855, 0.6445, 0.5828, 0.0002041, 0.5939, 0.0001851, 0.1649, 0.6466, 0.1535, 0.6464, 0.1524, 0.0002406, 0.1635, 0.0002468, 0.2667, 0.641, 0.2555, 0.6423, 0.2526, 0.0001633, 0.2637, 0.0001397, 0.5515, 0.6463, 0.5401, 0.6466, 0.5382, 0.0002476, 0.5494, 0.0002422, 0.1195, 0.6445, 0.1082, 0.6435, 0.1078, 0.0001824, 0.119, 0.0002013, 0.2217, 0.6453, 0.2104, 0.6459, 0.2081, 0.000233, 0.2192, 0.0002203, 0.4946, 0.6459, 0.4833, 0.6453, 0.4825, 0.0002173, 0.4937, 0.0002307, 0.6079, 0.6423, 0.5967, 0.6435, 0.5939, 0.0001851, 0.605, 0.0001633, 0.1763, 0.6467, 0.1649, 0.6466, 0.1635, 0.0002468, 0.1746, 0.0002492, 0.4494, 0.6424, 0.4383, 0.6411, 0.438, 0.0001397, 0.4492, 0.0001614, 0.5629, 0.6459, 0.5515, 0.6463, 0.5494, 0.0002422, 0.5605, 0.000233, 0.1308, 0.6453, 0.1195, 0.6445, 0.119, 0.0002013, 0.1301, 0.0002175, 0.233, 0.6445, 0.2217, 0.6453, 0.2192, 0.0002203, 0.2303, 0.000204, 0.506, 0.6464, 0.4946, 0.6459, 0.4937, 0.0002307, 0.5048, 0.0002405, 0.6191, 0.641, 0.6079, 0.6423, 0.605, 0.0001633, 0.6161, 0.0001397, 0.1877, 0.6466, 0.1763, 0.6467, 0.1746, 0.0002492, 0.1858, 0.0002476, 0.4607, 0.6435, 0.4494, 0.6424, 0.4492, 0.0001614, 0.4603, 0.0001823, 0.5742, 0.6453, 0.5629, 0.6459, 0.5605, 0.000233, 0.5716, 0.0002203, 0.1422, 0.6459, 0.1308, 0.6453, 0.1301, 0.0002175, 0.1412, 0.0002308, 0.2443, 0.6435, 0.233, 0.6445, 0.2303, 0.000204, 0.2415, 0.0001849, 0.5174, 0.6466, 0.506, 0.6464, 0.5048, 0.0002405, 0.5159, 0.0002467, 0.09701, 0.6424, 0.08583, 0.6411, 0.08553, 0.0001397, 0.09672, 0.0001616, 0.1991, 0.6463, 0.1877, 0.6466, 0.1858, 0.0002476, 0.1969, 0.0002422, 0.472, 0.6445, 0.4833, 0.6453, 0.44, 0.9943, 0.418, 0.9913, 0.472, 0.6445, 0.4607, 0.6435, 0.4603, 0.0001823, 0.4714, 0.0002012, 0.1535, 0.6464, 0.1422, 0.6459, 0.1412, 0.0002308, 0.1524, 0.0002406, 0.7602, 0.1981, 0.7431, 0.1866, 0.7284, 0.172, 0.717, 0.1548, 0.709, 0.1357, 0.705, 0.1154, 0.705, 0.09474, 0.709, 0.07446, 0.717, 0.05537, 0.7284, 0.03818, 0.7431, 0.02357, 0.7602, 0.01208, 0.7793, 0.004172, 0.7996, 0.0001397, 0.8203, 0.0001397, 0.8406, 0.004172, 0.8597, 0.01208, 0.8768, 0.02357, 0.8915, 0.03818, 0.9029, 0.05537, 0.9108, 0.07446, 0.9149, 0.09474, 0.9149, 0.1154, 0.9108, 0.1357, 0.9029, 0.1548, 0.8915, 0.172, 0.8768, 0.1866, 0.8597, 0.1981, 0.8406, 0.206, 0.8203, 0.21, 0.7996, 0.21, 0.7793, 0.206, 0.1991, 0.6463, 0.2104, 0.6459, 0.2424, 0.9969, 0.2202, 0.9986, 0.09701, 0.6424, 0.1082, 0.6435, 0.04368, 0.9875, 0.02186, 0.9831, 0.5174, 0.6466, 0.5287, 0.6467, 0.5284, 0.9999, 0.5063, 0.9995, 0.5287, 0.6467, 0.5401, 0.6466, 0.5505, 0.9996, 0.5284, 0.9999, 0.2443, 0.6435, 0.2555, 0.6423, 0.3304, 0.9834, 0.3085, 0.9879, 0.1422, 0.6459, 0.1535, 0.6464, 0.1317, 0.9984, 0.1096, 0.9967, 0.5742, 0.6453, 0.5855, 0.6445, 0.6389, 0.9916, 0.6169, 0.9946, 0.4607, 0.6435, 0.472, 0.6445, 0.418, 0.9913, 0.3961, 0.9875, 0.1877, 0.6466, 0.1991, 0.6463, 0.2202, 0.9986, 0.1981, 0.9996, 0.08583, 0.6411, 0.09701, 0.6424, 0.02186, 0.9831, 0.0001397, 0.9779, 0.506, 0.6464, 0.5174, 0.6466, 0.5063, 0.9995, 0.4841, 0.9984, 0.233, 0.6445, 0.2443, 0.6435, 0.3085, 0.9879, 0.2865, 0.9916, 0.1308, 0.6453, 0.1422, 0.6459, 0.1096, 0.9967, 0.08757, 0.9943, 0.5629, 0.6459, 0.5742, 0.6453, 0.6169, 0.9946, 0.5948, 0.9969, 0.4494, 0.6424, 0.4607, 0.6435, 0.3961, 0.9875, 0.3743, 0.9831, 0.1763, 0.6467, 0.1877, 0.6466, 0.1981, 0.9996, 0.176, 0.9999, 0.6079, 0.6423, 0.6191, 0.641, 0.7047, 0.9783, 0.6828, 0.9834, 0.4946, 0.6459, 0.506, 0.6464, 0.4841, 0.9984, 0.4621, 0.9967, 0.2217, 0.6453, 0.233, 0.6445, 0.2865, 0.9916, 0.2645, 0.9946, 0.1195, 0.6445, 0.1308, 0.6453, 0.08757, 0.9943, 0.06559, 0.9913, 0.5515, 0.6463, 0.5629, 0.6459, 0.5948, 0.9969, 0.5727, 0.9986, 0.4383, 0.6411, 0.4494, 0.6424, 0.3743, 0.9831, 0.3526, 0.9779, 0.1649, 0.6466, 0.1763, 0.6467, 0.176, 0.9999, 0.1538, 0.9995, 0.5967, 0.6435, 0.6079, 0.6423, 0.6828, 0.9834, 0.6609, 0.9879, 0.4833, 0.6453, 0.4946, 0.6459, 0.4621, 0.9967, 0.44, 0.9943, 0.2104, 0.6459, 0.2217, 0.6453, 0.2645, 0.9946, 0.2424, 0.9969, 0.1082, 0.6435, 0.1195, 0.6445, 0.06559, 0.9913, 0.04368, 0.9875, 0.5401, 0.6466, 0.5515, 0.6463, 0.5727, 0.9986, 0.5505, 0.9996, 0.2555, 0.6423, 0.2667, 0.641, 0.3523, 0.9783, 0.3304, 0.9834, 0.1535, 0.6464, 0.1649, 0.6466, 0.1538, 0.9995, 0.1317, 0.9984, 0.5855, 0.6445, 0.5967, 0.6435, 0.6609, 0.9879, 0.6389, 0.9916])
me_cylinder_001.use_remesh_preserve_volume = False
me_cylinder_001.use_remesh_preserve_attributes = False
me_cylinder_001.use_mirror_vertex_groups = False
me_cylinder_001.update()
me_plane = bpy.data.meshes.new('Plane')
me_plane.from_pydata([(-1.0, -1.0, 0.0), (1.0, -1.0, 0.0), (-1.0, 2.0, 0.0), (1.0, 2.0, 0.0)], [], [(0, 1, 3, 2)])
me_plane.use_remesh_preserve_volume = False
me_plane.use_remesh_preserve_attributes = False
me_plane.use_mirror_vertex_groups = False
me_plane.update()

# ---- objects
ob_cylinder_002 = bpy.data.objects.new('Cylinder.002', me_cylinder_005)
ob_cylinder_000 = bpy.data.objects.new('Cylinder.000', me_cylinder_004)
ob_lamp_001 = bpy.data.objects.new('Lamp.001', light_lamp_001)
ob_cube_002 = bpy.data.objects.new('Cube.002', me_cube_003)
ob_cylinder_003 = bpy.data.objects.new('Cylinder.003', me_cylinder_003)
ob_cube = bpy.data.objects.new('Cube', me_cube_001)
ob_cylinder_001 = bpy.data.objects.new('Cylinder.001', me_cylinder_001)
ob_plane = bpy.data.objects.new('Plane', me_plane)
ob_lamp = bpy.data.objects.new('Lamp', light_lamp)
ob_camera = bpy.data.objects.new('Camera', cam_camera)

# ---- transforms, parenting, visibility, modifiers, constraints
ob_cylinder_002.location = (0.6085, 0.1783, 0.0716)
ob_cylinder_002.scale = (-0.06568, -0.06568, -0.06568)
ob_cylinder_002.lineart.crease_threshold = 0.0
ob_cylinder_000.location = (0.5231, 0.7936, 0.4666)
ob_cylinder_000.scale = (0.4628, 0.4628, 0.4628)
ob_cylinder_000.lineart.crease_threshold = 0.0
ob_lamp_001.location = (-5.185, 1.005, 5.904)
ob_lamp_001.rotation_euler = (0.6503, 0.05522, 1.866)
ob_lamp_001.lock_rotations_4d = False
ob_lamp_001.empty_display_type = 'ARROWS'
ob_lamp_001.color = (0.0, 0.0, 0.0, 0.0)
ob_lamp_001.lineart.crease_threshold = 0.0
ob_cube_002.location = (1.673, 1.583, 0.2484)
ob_cube_002.scale = (-0.2449, -0.2449, -0.2449)
ob_cube_002.lineart.crease_threshold = 0.0
ob_cylinder_003.location = (1.477, 0.7936, 0.4666)
ob_cylinder_003.scale = (0.4628, 0.4628, 0.4628)
ob_cylinder_003.lineart.crease_threshold = 0.0
ob_cube.location = (0.8394, 1.497, 1.003)
ob_cube.lineart.crease_threshold = 0.0
ob_cylinder_001.location = (1.413, 0.1783, 0.0716)
ob_cylinder_001.scale = (-0.06568, -0.06568, -0.06568)
ob_cylinder_001.lineart.crease_threshold = 0.0
ob_plane.location = (1.0, 1.0, 0.0)
ob_plane.lineart.crease_threshold = 0.0
ob_lamp.location = (4.076, 1.005, 5.904)
ob_lamp.rotation_euler = (0.6503, 0.05522, 1.866)
ob_lamp.lock_rotations_4d = False
ob_lamp.empty_display_type = 'ARROWS'
ob_lamp.color = (0.0, 0.0, 0.0, 0.0)
ob_lamp.lineart.crease_threshold = 0.0
ob_camera.location = (7.481, -6.508, 5.344)
ob_camera.rotation_euler = (1.109, 0.01082, 0.8149)
ob_camera.lock_rotations_4d = False
ob_camera.empty_display_type = 'ARROWS'
ob_camera.color = (0.0, 0.0, 0.0, 0.0)
ob_camera.display_type = 'WIRE'
ob_camera.lineart.crease_threshold = 0.0

# ---- collection membership
col_collection_1.objects.link(ob_cylinder_002)
col_collection_1.objects.link(ob_cylinder_000)
col_collection_1.objects.link(ob_lamp_001)
col_collection_1.objects.link(ob_cube_002)
col_collection_1.objects.link(ob_cylinder_003)
col_collection_1.objects.link(ob_cube)
col_collection_1.objects.link(ob_cylinder_001)
col_collection_1.objects.link(ob_plane)
col_collection_1.objects.link(ob_lamp)
col_collection_1.objects.link(ob_camera)

# ---- scene / render settings (as saved in the file)
scene.camera = ob_camera
scene.frame_start = 1; scene.frame_end = 250; scene.frame_set(1)
scene.render.engine = 'BLENDER_EEVEE_NEXT'
scene.render.resolution_percentage = 50
scene.render.dither_intensity = 0.0
scene.cycles.use_denoising = False
scene.cycles.samples = 128
scene.cycles.sampling_pattern = 'TABULATED_SOBOL'
scene.cycles.light_sampling_threshold = 0.0
scene.cycles.use_adaptive_sampling = False
scene.cycles.use_light_tree = False
scene.cycles.blur_glossy = 0.0
scene.cycles.sample_clamp_indirect = 0.0
scene.view_settings.view_transform = 'Standard'
bpy.context.view_layer.update()
